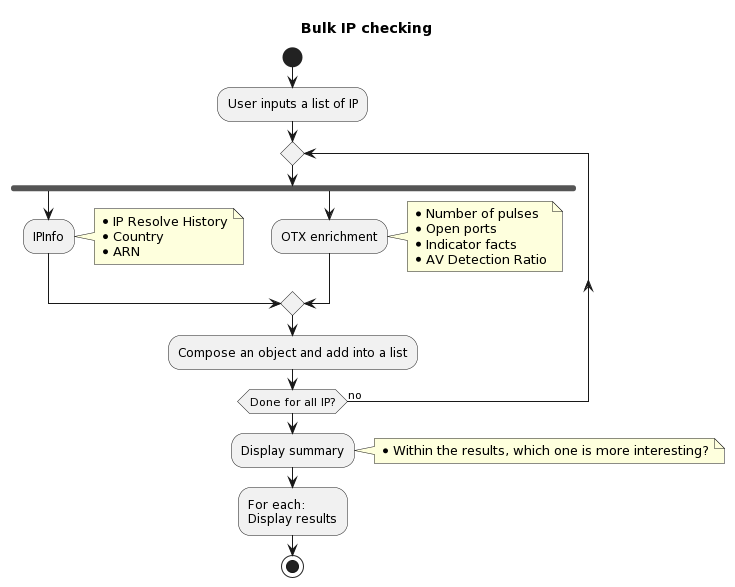

The diagram above was rendered by PlantUML. Its source (embedded in the PNG):
@startuml
title "Bulk IP checking"

start
:User inputs a list of IP;
repeat
  fork
    :IPInfo;
    note right
      * IP Resolve History
      * Country
      * ARN
    end note
    fork again
    :OTX enrichment;
    note right
      * Number of pulses
      * Open ports
      * Indicator facts
      * AV Detection Ratio
    end note
  end merge
  :Compose an object and add into a list;
repeat while (Done for all IP?) is (no)
:Display summary;
note right
  * Within the results, which one is more interesting?
end note
:For each:\nDisplay results;
stop
@enduml